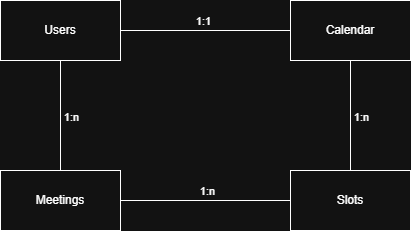

The diagram above was exported from draw.io. Its source (the exported page's mxGraphModel, read from the mxfile embedded in the PNG):
<mxGraphModel dx="984" dy="572" grid="1" gridSize="10" guides="1" tooltips="1" connect="1" arrows="1" fold="1" page="1" pageScale="1" pageWidth="827" pageHeight="1169" math="0" shadow="0">
  <root>
    <mxCell id="0" />
    <mxCell id="1" parent="0" />
    <mxCell id="fl0klhihnFmyUu-5YsFA-1" edge="1" parent="1" source="Ks0XyikeWX6lG0TKcyBZ-1" style="edgeStyle=orthogonalEdgeStyle;rounded=0;orthogonalLoop=1;jettySize=auto;html=1;exitX=1;exitY=0.5;exitDx=0;exitDy=0;entryX=0;entryY=0.5;entryDx=0;entryDy=0;endArrow=none;endFill=0;" target="Ks0XyikeWX6lG0TKcyBZ-2">
      <mxGeometry relative="1" as="geometry" />
    </mxCell>
    <mxCell id="fl0klhihnFmyUu-5YsFA-2" connectable="0" parent="fl0klhihnFmyUu-5YsFA-1" style="edgeLabel;html=1;align=center;verticalAlign=middle;resizable=0;points=[];" value="1:1" vertex="1">
      <mxGeometry relative="1" x="-0.0376" as="geometry">
        <mxPoint y="-10" as="offset" />
      </mxGeometry>
    </mxCell>
    <mxCell id="Ks0XyikeWX6lG0TKcyBZ-1" parent="1" style="rounded=0;whiteSpace=wrap;html=1;" value="Users" vertex="1">
      <mxGeometry height="60" width="120" x="170" y="100" as="geometry" />
    </mxCell>
    <mxCell id="fl0klhihnFmyUu-5YsFA-3" edge="1" parent="1" source="Ks0XyikeWX6lG0TKcyBZ-2" style="edgeStyle=orthogonalEdgeStyle;rounded=0;orthogonalLoop=1;jettySize=auto;html=1;exitX=0.5;exitY=1;exitDx=0;exitDy=0;entryX=0.5;entryY=0;entryDx=0;entryDy=0;endArrow=none;endFill=0;" target="Ks0XyikeWX6lG0TKcyBZ-3">
      <mxGeometry relative="1" as="geometry" />
    </mxCell>
    <mxCell id="fl0klhihnFmyUu-5YsFA-4" connectable="0" parent="fl0klhihnFmyUu-5YsFA-3" style="edgeLabel;html=1;align=center;verticalAlign=middle;resizable=0;points=[];" value="1:n" vertex="1">
      <mxGeometry relative="1" x="0.0182" y="-1" as="geometry">
        <mxPoint x="11" as="offset" />
      </mxGeometry>
    </mxCell>
    <mxCell id="Ks0XyikeWX6lG0TKcyBZ-2" parent="1" style="rounded=0;whiteSpace=wrap;html=1;" value="Calendar" vertex="1">
      <mxGeometry height="60" width="120" x="460" y="100" as="geometry" />
    </mxCell>
    <mxCell id="fl0klhihnFmyUu-5YsFA-5" edge="1" parent="1" source="Ks0XyikeWX6lG0TKcyBZ-3" style="edgeStyle=orthogonalEdgeStyle;rounded=0;orthogonalLoop=1;jettySize=auto;html=1;exitX=0;exitY=0.5;exitDx=0;exitDy=0;entryX=1;entryY=0.5;entryDx=0;entryDy=0;endArrow=none;endFill=0;" target="Ks0XyikeWX6lG0TKcyBZ-4">
      <mxGeometry relative="1" as="geometry" />
    </mxCell>
    <mxCell id="fl0klhihnFmyUu-5YsFA-6" connectable="0" parent="fl0klhihnFmyUu-5YsFA-5" style="edgeLabel;html=1;align=center;verticalAlign=middle;resizable=0;points=[];" value="1:n" vertex="1">
      <mxGeometry relative="1" x="-0.0094" y="-2" as="geometry">
        <mxPoint y="-8" as="offset" />
      </mxGeometry>
    </mxCell>
    <mxCell id="Ks0XyikeWX6lG0TKcyBZ-3" parent="1" style="rounded=0;whiteSpace=wrap;html=1;" value="Slots" vertex="1">
      <mxGeometry height="60" width="120" x="460" y="270" as="geometry" />
    </mxCell>
    <mxCell id="fl0klhihnFmyUu-5YsFA-7" edge="1" parent="1" source="Ks0XyikeWX6lG0TKcyBZ-4" style="edgeStyle=orthogonalEdgeStyle;rounded=0;orthogonalLoop=1;jettySize=auto;html=1;exitX=0.5;exitY=0;exitDx=0;exitDy=0;entryX=0.5;entryY=1;entryDx=0;entryDy=0;endArrow=none;endFill=0;" target="Ks0XyikeWX6lG0TKcyBZ-1">
      <mxGeometry relative="1" as="geometry" />
    </mxCell>
    <mxCell id="fl0klhihnFmyUu-5YsFA-8" connectable="0" parent="fl0klhihnFmyUu-5YsFA-7" style="edgeLabel;html=1;align=center;verticalAlign=middle;resizable=0;points=[];" value="1:n" vertex="1">
      <mxGeometry relative="1" x="-0.0182" y="3" as="geometry">
        <mxPoint x="13" as="offset" />
      </mxGeometry>
    </mxCell>
    <mxCell id="Ks0XyikeWX6lG0TKcyBZ-4" parent="1" style="rounded=0;whiteSpace=wrap;html=1;" value="Meetings" vertex="1">
      <mxGeometry height="60" width="120" x="170" y="270" as="geometry" />
    </mxCell>
  </root>
</mxGraphModel>